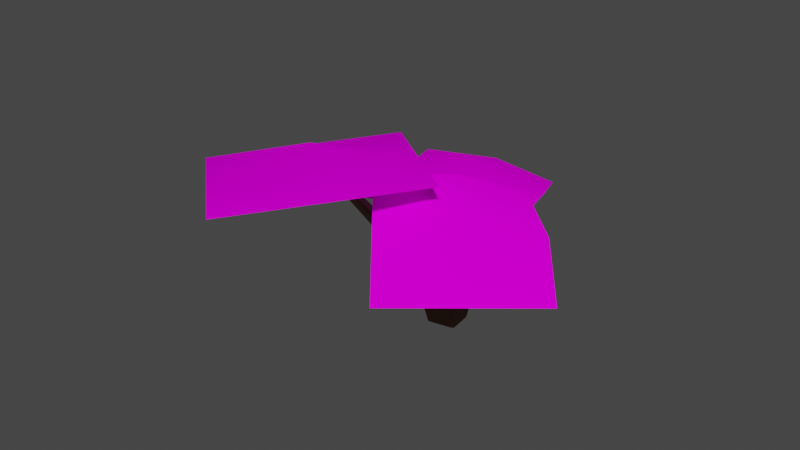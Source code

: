 # Source: flatFernSmall.blend  (saved by Blender 2.80.74; exported with 4.5.12 LTS)
import bpy
from mathutils import Matrix  # noqa: F401  (used for matrix-valued properties, if any)

bpy.ops.wm.read_factory_settings(use_empty=True)
scene = bpy.context.scene
scene.name = 'Scene'

# ---- collections
col_collection = bpy.data.collections.new('Collection'); scene.collection.children.link(col_collection)

# ---- images (referenced by path relative to the original .blend; pixels are not part of the script)
import os
ASSET_DIR = os.environ.get("B2B_ASSET_DIR", "")  # directory of the original .blend (textures are referenced by path, not embedded)
HERE = os.path.dirname(os.path.abspath(__file__))  # packed textures are extracted next to this script under _unpacked/

def load_image(name, relpath, width, height, colorspace="sRGB"):
    """Load a texture the original file referenced (path relative to the .blend, or extracted next to this script)."""
    p = next((c for c in (os.path.join(HERE, relpath), os.path.join(ASSET_DIR, relpath)) if relpath and os.path.exists(c)), "")
    if p:
        img = bpy.data.images.load(p, check_existing=True)
        img.name = name
    else:  # same state as the original file: an image datablock whose file is absent (Cycles renders it pink)
        img = bpy.data.images.new(name, width, height)
        img.source = "FILE"
        img.filepath = "//" + (relpath or name)
    img.colorspace_settings.name = colorspace
    return img
img_blossomforestassets5_png = load_image('BlossomForestAssets5.png', 'BlossomForestAssets5.png', 1024, 1024, 'sRGB')

# ---- materials (node trees are filled in below, after node groups)
mat_lily = bpy.data.materials.new('lily')
mat_lily.surface_render_method = 'BLENDED'
mat_lily.blend_method = 'BLEND'
mat_lily.alpha_threshold = 0.0
mat_lily.use_transparent_shadow = False
mat_lily.line_color = (0.0, 0.0, 0.0, 1.0)
mat_material = bpy.data.materials.new('Material')
mat_material.use_transparent_shadow = False

# ---- material node trees
mat_lily.use_nodes = True; mat_lily.node_tree.nodes.clear()
_N = mat_lily.node_tree.nodes; _L = mat_lily.node_tree.links
n0 = _N.new('ShaderNodeOutputMaterial'); n0.name = 'Material Output'; n0.location = (491, 214)
n1 = _N.new('ShaderNodeBsdfPrincipled'); n1.name = 'Principled BSDF'; n1.location = (10, 300)
n1.distribution = 'GGX'
n1.subsurface_method = 'BURLEY'
n1.inputs[2].default_value = 0.4
n1.inputs[3].default_value = 1.45
n1.inputs[13].default_value = 0.0
n1.inputs[27].default_value = (0.0, 0.0, 0.0, 1.0)
n1.inputs[28].default_value = 1.0
n2 = _N.new('ShaderNodeBsdfTransparent'); n2.name = 'Transparent BSDF'; n2.location = (271, 30)
n3 = _N.new('ShaderNodeTexImage'); n3.name = 'Image Texture'; n3.location = (-412, 200)
n3.image = img_blossomforestassets5_png
n4 = _N.new('ShaderNodeMixShader'); n4.name = 'Mix Shader'; n4.location = (286, 155)
_L.new(n3.outputs[0], n1.inputs[0])
_L.new(n1.outputs[0], n4.inputs[2])
_L.new(n2.outputs[0], n4.inputs[1])
_L.new(n3.outputs[1], n4.inputs[0])
_L.new(n4.outputs[0], n0.inputs[0])
n0.is_active_output = True
mat_material.use_nodes = True; mat_material.node_tree.nodes.clear()
_N = mat_material.node_tree.nodes; _L = mat_material.node_tree.links
n0 = _N.new('ShaderNodeOutputMaterial'); n0.name = 'Material Output'; n0.location = (300, 300)
n1 = _N.new('ShaderNodeBsdfPrincipled'); n1.name = 'Principled BSDF'; n1.location = (10, 300)
n1.distribution = 'GGX'
n1.subsurface_method = 'BURLEY'
n1.inputs[0].default_value = (0.1626, 0.07266, 0.02302, 1.0)
n1.inputs[3].default_value = 1.45
n1.inputs[27].default_value = (0.0, 0.0, 0.0, 1.0)
n1.inputs[28].default_value = 1.0
_L.new(n1.outputs[0], n0.inputs[0])
n0.is_active_output = True

# ---- world
world_world = bpy.data.worlds.new('World'); scene.world = world_world
world_world.use_nodes = True; world_world.node_tree.nodes.clear()
_N = world_world.node_tree.nodes; _L = world_world.node_tree.links
n0 = _N.new('ShaderNodeOutputWorld'); n0.name = 'World Output'; n0.location = (300, 300)
n1 = _N.new('ShaderNodeBackground'); n1.name = 'Background'; n1.location = (10, 300)
n1.inputs[0].default_value = (0.05088, 0.05088, 0.05088, 1.0)
_L.new(n1.outputs[0], n0.inputs[0])
n0.is_active_output = True
world_world.color = (0.05088, 0.05088, 0.05088)
world_world.use_sun_shadow = False
world_world.sun_shadow_jitter_overblur = 0.0

# ---- meshes
me_plane_032 = bpy.data.meshes.new('Plane.032')
me_plane_032.from_pydata([(-0.8435, -1.047, -0.4401), (1.127, -0.8373, -0.1711), (-1.121, 0.8555, 0.1118), (0.8497, 1.065, 0.3808), (0.1418, -0.942, -0.3056), (-0.1356, 0.9602, 0.2463), (-0.9823, -0.09564, -0.1642), (0.9885, 0.1138, 0.1048), (-0.02472, -0.07252, 0.2375)], [], [(8, 7, 3, 5), (6, 8, 5, 2), (0, 4, 8, 6), (4, 1, 7, 8)])
me_plane_032.polygons.foreach_set('use_smooth', [True] * 4)
_uv = me_plane_032.uv_layers.new(name='UVMap')
_uv.uv.foreach_set('vector', [0.8178, 0.3419, 0.7434, 0.3419, 0.7434, 0.2675, 0.8178, 0.2675, 0.8922, 0.3419, 0.8178, 0.3419, 0.8178, 0.2675, 0.8922, 0.2675, 0.8922, 0.4163, 0.8178, 0.4163, 0.8178, 0.3419, 0.8922, 0.3419, 0.8178, 0.4163, 0.7434, 0.4163, 0.7434, 0.3419, 0.8178, 0.3419])
me_plane_032.materials.append(mat_lily)
me_plane_032.use_remesh_preserve_volume = False
me_plane_032.use_remesh_preserve_attributes = False
me_plane_032.use_mirror_vertex_groups = False
me_plane_032.update()
me_plane_035 = bpy.data.meshes.new('Plane.035')
me_plane_035.from_pydata([(-1.306, -1.057, -0.09345), (0.5882, -0.7468, -0.4403), (-1.485, 0.9223, -0.3208), (0.5038, 1.088, -0.4449), (-0.3114, -0.9736, -0.1555), (-0.4908, 1.005, -0.3829), (-1.396, -0.0672, -0.2071), (0.5935, 0.09889, -0.3313), (-0.3865, 0.04915, 0.009222)], [], [(8, 7, 3, 5), (6, 8, 5, 2), (0, 4, 8, 6), (4, 1, 7, 8)])
me_plane_035.polygons.foreach_set('use_smooth', [True] * 4)
_uv = me_plane_035.uv_layers.new(name='UVMap')
_uv.uv.foreach_set('vector', [0.8178, 0.3419, 0.7434, 0.3419, 0.7434, 0.2675, 0.8178, 0.2675, 0.8922, 0.3419, 0.8178, 0.3419, 0.8178, 0.2675, 0.8922, 0.2675, 0.8922, 0.4163, 0.8178, 0.4163, 0.8178, 0.3419, 0.8922, 0.3419, 0.8178, 0.4163, 0.7434, 0.4163, 0.7434, 0.3419, 0.8178, 0.3419])
me_plane_035.materials.append(mat_lily)
me_plane_035.use_remesh_preserve_volume = False
me_plane_035.use_remesh_preserve_attributes = False
me_plane_035.use_mirror_vertex_groups = False
me_plane_035.update()
me_cube_003 = bpy.data.meshes.new('Cube.003')
me_cube_003.from_pydata([(0.5204, 0.1152, -0.665), (0.08553, 0.06562, -0.06101), (-0.156, 0.7817, -0.1584), (0.4774, 0.699, -0.5461), (-0.002235, 0.6303, 0.07059), (0.7578, 0.5718, -0.3535), (0.8429, 0.1905, -0.3852), (-0.3843, 0.2645, -0.1522), (-0.2161, 0.04466, -0.3378), (-1.929, -1.326, 0.3296), (-2.009, -1.244, 0.3888), (-1.989, -1.264, 0.2996), (-1.93, -1.288, 0.4129), (-0.716, 1.886, 0.6926), (-0.8022, 1.807, 0.7395), (-0.03364, -0.3583, 1.353), (-0.00736, -0.1345, 1.445), (-0.2319, -0.2648, 1.385)], [], [(4, 7, 17, 16), (1, 6, 4), (12, 10, 9), (1, 0, 6), (1, 8, 0), (13, 5, 3), (14, 2, 4), (9, 8, 1), (12, 9, 1), (7, 8, 11, 10), (9, 11, 8), (5, 4, 6), (8, 2, 3, 0), (10, 11, 9), (4, 2, 7), (7, 2, 8), (3, 2, 14, 13), (4, 5, 13, 14), (6, 0, 3, 5), (1, 7, 10, 12), (7, 1, 15, 17), (1, 4, 16, 15)])
me_cube_003.materials.append(mat_material)
me_cube_003.use_remesh_preserve_volume = False
me_cube_003.use_remesh_preserve_attributes = False
me_cube_003.use_mirror_vertex_groups = False
me_cube_003.update()
me_plane_000 = bpy.data.meshes.new('Plane.000')
me_plane_000.from_pydata([(-0.896, -1.092, 0.1696), (0.9982, -0.7823, -0.1773), (-1.075, 0.8867, -0.05778), (0.9138, 1.053, -0.1819), (0.09865, -1.009, 0.1075), (-0.08078, 0.9698, -0.1199), (-0.9857, -0.1027, 0.05589), (1.004, 0.06337, -0.06827), (0.02353, 0.01363, 0.2722)], [], [(8, 7, 3, 5), (6, 8, 5, 2), (0, 4, 8, 6), (4, 1, 7, 8)])
me_plane_000.polygons.foreach_set('use_smooth', [True] * 4)
_uv = me_plane_000.uv_layers.new(name='UVMap')
_uv.uv.foreach_set('vector', [0.8178, 0.3419, 0.7434, 0.3419, 0.7434, 0.2675, 0.8178, 0.2675, 0.8922, 0.3419, 0.8178, 0.3419, 0.8178, 0.2675, 0.8922, 0.2675, 0.8922, 0.4163, 0.8178, 0.4163, 0.8178, 0.3419, 0.8922, 0.3419, 0.8178, 0.4163, 0.7434, 0.4163, 0.7434, 0.3419, 0.8178, 0.3419])
me_plane_000.materials.append(mat_lily)
me_plane_000.use_remesh_preserve_volume = False
me_plane_000.use_remesh_preserve_attributes = False
me_plane_000.use_mirror_vertex_groups = False
me_plane_000.update()

# ---- objects
ob_plane_002 = bpy.data.objects.new('Plane.002', me_plane_032)
ob_plane_005 = bpy.data.objects.new('Plane.005', me_plane_035)
ob_cube = bpy.data.objects.new('Cube', me_cube_003)
ob_plane_000 = bpy.data.objects.new('Plane.000', me_plane_000)

# ---- transforms, parenting, visibility, modifiers, constraints
ob_plane_002.location = (-0.077, -0.06265, 0.1175)
ob_plane_002.rotation_euler = (-0.2083, -0.03553, -7.125)
ob_plane_002.scale = (0.07452, 0.07452, 0.07452)
ob_plane_002.lineart.crease_threshold = 0.0
ob_plane_005.location = (-0.04276, 0.09722, 0.08557)
ob_plane_005.rotation_euler = (0.07013, 0.00537, -4.531)
ob_plane_005.scale = (0.06097, 0.06097, 0.06097)
ob_plane_005.lineart.crease_threshold = 0.0
ob_cube.location = (-0.006267, -0.01733, 0.04076)
ob_cube.rotation_euler = (-0.2572, 0.6621, -0.1603)
ob_cube.scale = (0.04769, 0.04769, 0.04769)
ob_cube.lineart.crease_threshold = 0.0
ob_plane_000.location = (0.03581, -0.04313, 0.09285)
ob_plane_000.rotation_euler = (0.1548, -0.4185, -4.119)
ob_plane_000.scale = (0.05858, 0.05858, 0.05858)
ob_plane_000.lineart.crease_threshold = 0.0

# ---- collection membership
col_collection.objects.link(ob_plane_002)
col_collection.objects.link(ob_plane_005)
col_collection.objects.link(ob_cube)
col_collection.objects.link(ob_plane_000)

# ---- scene / render settings (as saved in the file)
scene.frame_start = 1; scene.frame_end = 250; scene.frame_set(1)
scene.render.engine = 'BLENDER_EEVEE_NEXT'
scene.cycles.use_denoising = False
scene.cycles.samples = 128
scene.cycles.sampling_pattern = 'TABULATED_SOBOL'
scene.cycles.use_adaptive_sampling = False
scene.cycles.use_light_tree = False
scene.view_settings.view_transform = 'Filmic'
bpy.context.view_layer.update()

# ---- added for rendering (the .blend has no active camera and no usable light): camera, sun
cam_auto = bpy.data.cameras.new('AutoCamera')
cam_auto.lens = 50.0
cam_auto.sensor_width = 36.0
cam_auto.clip_end = 1000.0
ob_auto_camera = bpy.data.objects.new('AutoCamera', cam_auto)
scene.collection.objects.link(ob_auto_camera)
ob_auto_camera.location = (0.421372, -0.566224, 0.43463)
ob_auto_camera.rotation_euler = (1.09748, -7.21219e-08, 0.694738)
scene.camera = ob_auto_camera
light_auto_sun = bpy.data.lights.new('AutoSun', 'SUN')
light_auto_sun.energy = 3.0
light_auto_sun.angle = 0.0523599
ob_auto_sun = bpy.data.objects.new('AutoSun', light_auto_sun)
scene.collection.objects.link(ob_auto_sun)
ob_auto_sun.rotation_euler = (0.872665, 0.174533, 0.523599)
bpy.context.view_layer.update()
